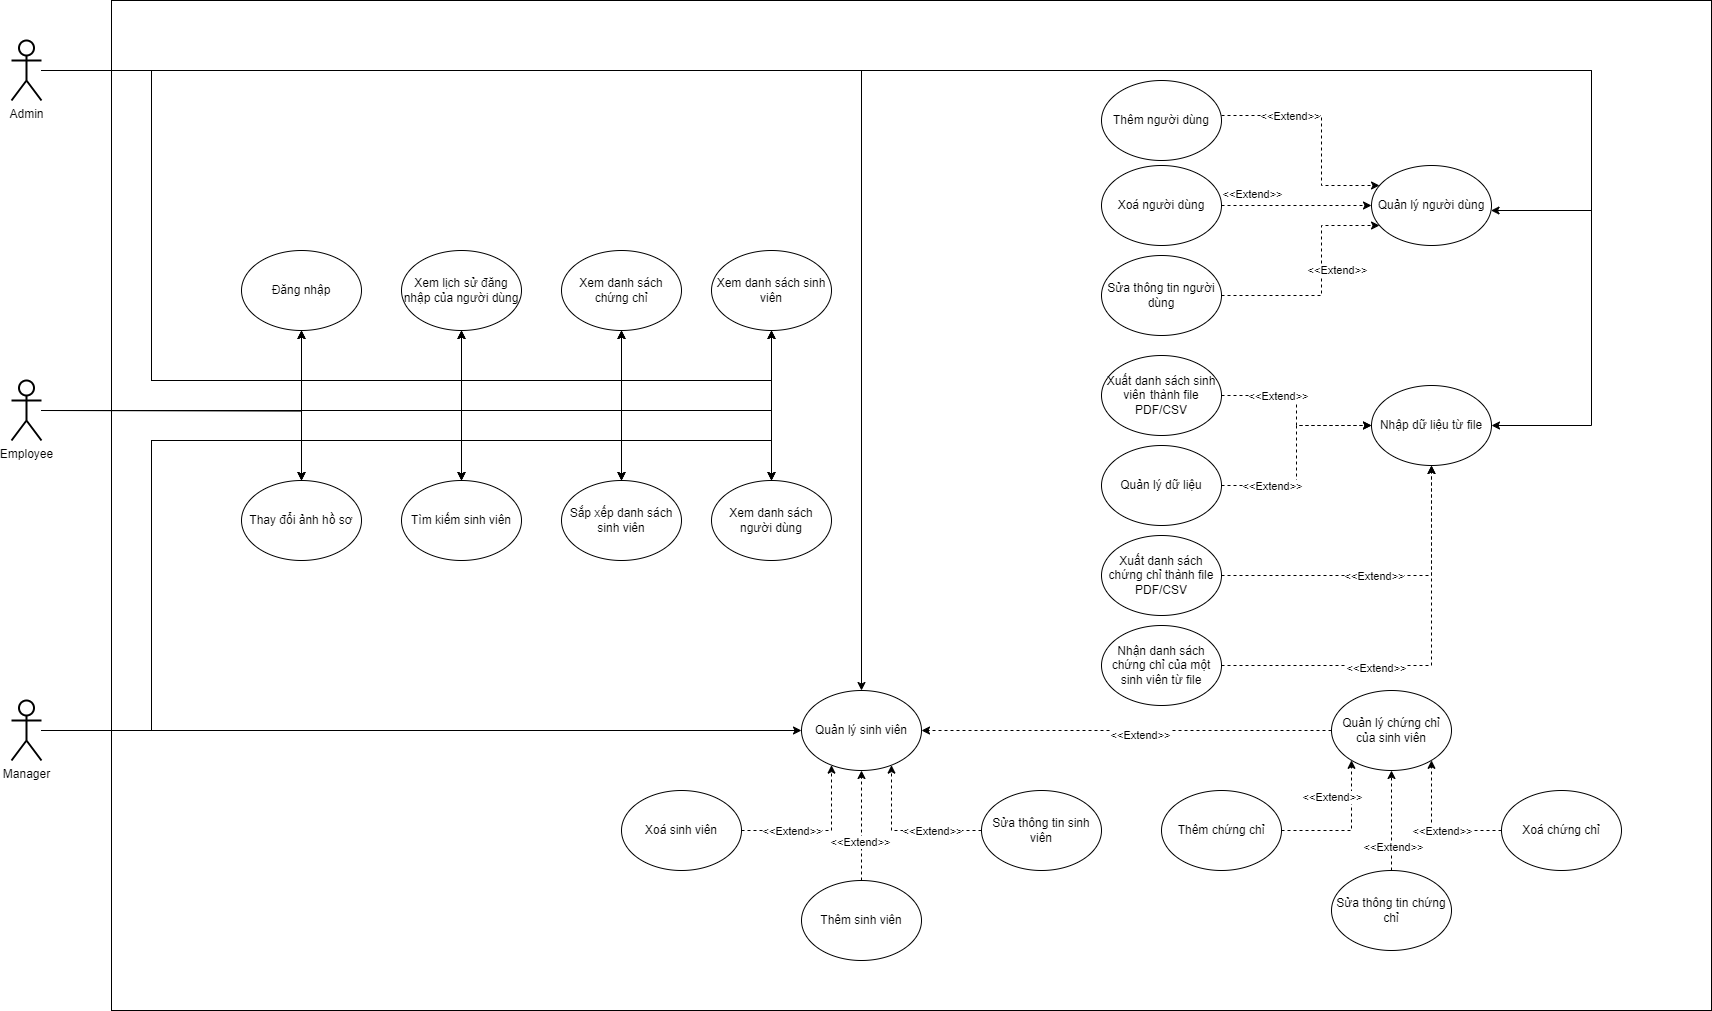

The diagram above was exported from draw.io. Its source (the exported page's mxGraphModel, read from the mxfile embedded in the PNG):
<mxGraphModel dx="2456" dy="1164" grid="1" gridSize="10" guides="1" tooltips="1" connect="1" arrows="1" fold="1" page="1" pageScale="1" pageWidth="850" pageHeight="1100" math="0" shadow="0">
  <root>
    <mxCell id="0" />
    <mxCell id="1" parent="0" />
    <mxCell id="2" value="" style="rounded=0;whiteSpace=wrap;html=1;fillColor=none;" vertex="1" parent="1">
      <mxGeometry x="210" y="60" width="1600" height="1010" as="geometry" />
    </mxCell>
    <mxCell id="3" style="edgeStyle=orthogonalEdgeStyle;rounded=0;orthogonalLoop=1;jettySize=auto;html=1;" edge="1" source="12" target="34" parent="1">
      <mxGeometry relative="1" as="geometry">
        <Array as="points">
          <mxPoint x="250" y="790" />
          <mxPoint x="250" y="500" />
          <mxPoint x="400" y="500" />
        </Array>
      </mxGeometry>
    </mxCell>
    <mxCell id="4" style="edgeStyle=orthogonalEdgeStyle;rounded=0;orthogonalLoop=1;jettySize=auto;html=1;" edge="1" source="12" target="47" parent="1">
      <mxGeometry relative="1" as="geometry">
        <Array as="points">
          <mxPoint x="250" y="790" />
          <mxPoint x="250" y="500" />
          <mxPoint x="400" y="500" />
        </Array>
      </mxGeometry>
    </mxCell>
    <mxCell id="5" style="edgeStyle=orthogonalEdgeStyle;rounded=0;orthogonalLoop=1;jettySize=auto;html=1;" edge="1" source="12" target="50" parent="1">
      <mxGeometry relative="1" as="geometry">
        <Array as="points">
          <mxPoint x="250" y="790" />
          <mxPoint x="250" y="500" />
          <mxPoint x="560" y="500" />
        </Array>
      </mxGeometry>
    </mxCell>
    <mxCell id="6" style="edgeStyle=orthogonalEdgeStyle;rounded=0;orthogonalLoop=1;jettySize=auto;html=1;" edge="1" source="12" target="46" parent="1">
      <mxGeometry relative="1" as="geometry">
        <Array as="points">
          <mxPoint x="250" y="790" />
          <mxPoint x="250" y="500" />
          <mxPoint x="560" y="500" />
        </Array>
      </mxGeometry>
    </mxCell>
    <mxCell id="7" style="edgeStyle=orthogonalEdgeStyle;rounded=0;orthogonalLoop=1;jettySize=auto;html=1;" edge="1" source="12" target="49" parent="1">
      <mxGeometry relative="1" as="geometry">
        <Array as="points">
          <mxPoint x="250" y="790" />
          <mxPoint x="250" y="500" />
          <mxPoint x="720" y="500" />
        </Array>
      </mxGeometry>
    </mxCell>
    <mxCell id="8" style="edgeStyle=orthogonalEdgeStyle;rounded=0;orthogonalLoop=1;jettySize=auto;html=1;" edge="1" source="12" target="38" parent="1">
      <mxGeometry relative="1" as="geometry">
        <Array as="points">
          <mxPoint x="250" y="790" />
          <mxPoint x="250" y="500" />
          <mxPoint x="870" y="500" />
        </Array>
      </mxGeometry>
    </mxCell>
    <mxCell id="9" style="edgeStyle=orthogonalEdgeStyle;rounded=0;orthogonalLoop=1;jettySize=auto;html=1;" edge="1" source="12" target="71" parent="1">
      <mxGeometry relative="1" as="geometry">
        <Array as="points">
          <mxPoint x="250" y="790" />
          <mxPoint x="250" y="500" />
          <mxPoint x="720" y="500" />
        </Array>
      </mxGeometry>
    </mxCell>
    <mxCell id="10" style="edgeStyle=orthogonalEdgeStyle;rounded=0;orthogonalLoop=1;jettySize=auto;html=1;" edge="1" source="12" target="48" parent="1">
      <mxGeometry relative="1" as="geometry">
        <Array as="points">
          <mxPoint x="250" y="790" />
          <mxPoint x="250" y="500" />
          <mxPoint x="870" y="500" />
        </Array>
      </mxGeometry>
    </mxCell>
    <mxCell id="11" style="edgeStyle=orthogonalEdgeStyle;rounded=0;orthogonalLoop=1;jettySize=auto;html=1;" edge="1" source="12" target="51" parent="1">
      <mxGeometry relative="1" as="geometry" />
    </mxCell>
    <mxCell id="12" value="Manager" style="shape=umlActor;verticalLabelPosition=bottom;verticalAlign=top;html=1;outlineConnect=0;strokeWidth=2;" vertex="1" parent="1">
      <mxGeometry x="110" y="760" width="30" height="60" as="geometry" />
    </mxCell>
    <mxCell id="13" style="edgeStyle=orthogonalEdgeStyle;rounded=0;orthogonalLoop=1;jettySize=auto;html=1;" edge="1" source="24" target="58" parent="1">
      <mxGeometry relative="1" as="geometry">
        <Array as="points">
          <mxPoint x="1690" y="130" />
          <mxPoint x="1690" y="270" />
        </Array>
      </mxGeometry>
    </mxCell>
    <mxCell id="14" style="edgeStyle=orthogonalEdgeStyle;rounded=0;orthogonalLoop=1;jettySize=auto;html=1;" edge="1" source="24" target="34" parent="1">
      <mxGeometry relative="1" as="geometry">
        <Array as="points">
          <mxPoint x="250" y="130" />
          <mxPoint x="250" y="440" />
          <mxPoint x="400" y="440" />
        </Array>
      </mxGeometry>
    </mxCell>
    <mxCell id="15" style="edgeStyle=orthogonalEdgeStyle;rounded=0;orthogonalLoop=1;jettySize=auto;html=1;" edge="1" source="24" target="46" parent="1">
      <mxGeometry relative="1" as="geometry">
        <Array as="points">
          <mxPoint x="250" y="130" />
          <mxPoint x="250" y="440" />
          <mxPoint x="560" y="440" />
        </Array>
      </mxGeometry>
    </mxCell>
    <mxCell id="16" style="edgeStyle=orthogonalEdgeStyle;rounded=0;orthogonalLoop=1;jettySize=auto;html=1;" edge="1" source="24" target="71" parent="1">
      <mxGeometry relative="1" as="geometry">
        <Array as="points">
          <mxPoint x="250" y="130" />
          <mxPoint x="250" y="440" />
          <mxPoint x="720" y="440" />
        </Array>
      </mxGeometry>
    </mxCell>
    <mxCell id="17" style="edgeStyle=orthogonalEdgeStyle;rounded=0;orthogonalLoop=1;jettySize=auto;html=1;" edge="1" source="24" target="48" parent="1">
      <mxGeometry relative="1" as="geometry">
        <Array as="points">
          <mxPoint x="250" y="130" />
          <mxPoint x="250" y="440" />
          <mxPoint x="870" y="440" />
        </Array>
      </mxGeometry>
    </mxCell>
    <mxCell id="18" style="edgeStyle=orthogonalEdgeStyle;rounded=0;orthogonalLoop=1;jettySize=auto;html=1;" edge="1" source="24" target="47" parent="1">
      <mxGeometry relative="1" as="geometry">
        <Array as="points">
          <mxPoint x="250" y="130" />
          <mxPoint x="250" y="440" />
          <mxPoint x="400" y="440" />
        </Array>
      </mxGeometry>
    </mxCell>
    <mxCell id="19" style="edgeStyle=orthogonalEdgeStyle;rounded=0;orthogonalLoop=1;jettySize=auto;html=1;" edge="1" source="24" target="50" parent="1">
      <mxGeometry relative="1" as="geometry">
        <Array as="points">
          <mxPoint x="250" y="130" />
          <mxPoint x="250" y="440" />
          <mxPoint x="560" y="440" />
        </Array>
      </mxGeometry>
    </mxCell>
    <mxCell id="20" style="edgeStyle=orthogonalEdgeStyle;rounded=0;orthogonalLoop=1;jettySize=auto;html=1;" edge="1" source="24" target="49" parent="1">
      <mxGeometry relative="1" as="geometry">
        <Array as="points">
          <mxPoint x="250" y="130" />
          <mxPoint x="250" y="440" />
          <mxPoint x="720" y="440" />
        </Array>
      </mxGeometry>
    </mxCell>
    <mxCell id="21" style="edgeStyle=orthogonalEdgeStyle;rounded=0;orthogonalLoop=1;jettySize=auto;html=1;" edge="1" source="24" target="38" parent="1">
      <mxGeometry relative="1" as="geometry">
        <Array as="points">
          <mxPoint x="250" y="130" />
          <mxPoint x="250" y="440" />
          <mxPoint x="870" y="440" />
        </Array>
      </mxGeometry>
    </mxCell>
    <mxCell id="22" style="edgeStyle=orthogonalEdgeStyle;rounded=0;orthogonalLoop=1;jettySize=auto;html=1;" edge="1" source="24" target="51" parent="1">
      <mxGeometry relative="1" as="geometry" />
    </mxCell>
    <mxCell id="23" style="edgeStyle=orthogonalEdgeStyle;rounded=0;orthogonalLoop=1;jettySize=auto;html=1;" edge="1" source="24" target="77" parent="1">
      <mxGeometry relative="1" as="geometry">
        <Array as="points">
          <mxPoint x="1690" y="130" />
          <mxPoint x="1690" y="485" />
        </Array>
      </mxGeometry>
    </mxCell>
    <mxCell id="24" value="Admin" style="shape=umlActor;verticalLabelPosition=bottom;verticalAlign=top;html=1;outlineConnect=0;strokeWidth=2;" vertex="1" parent="1">
      <mxGeometry x="110" y="100" width="30" height="60" as="geometry" />
    </mxCell>
    <mxCell id="25" style="edgeStyle=orthogonalEdgeStyle;rounded=0;orthogonalLoop=1;jettySize=auto;html=1;" edge="1" source="32" target="46" parent="1">
      <mxGeometry relative="1" as="geometry" />
    </mxCell>
    <mxCell id="26" style="edgeStyle=orthogonalEdgeStyle;rounded=0;orthogonalLoop=1;jettySize=auto;html=1;" edge="1" source="32" target="71" parent="1">
      <mxGeometry relative="1" as="geometry" />
    </mxCell>
    <mxCell id="27" style="edgeStyle=orthogonalEdgeStyle;rounded=0;orthogonalLoop=1;jettySize=auto;html=1;" edge="1" source="32" target="48" parent="1">
      <mxGeometry relative="1" as="geometry" />
    </mxCell>
    <mxCell id="28" style="edgeStyle=orthogonalEdgeStyle;rounded=0;orthogonalLoop=1;jettySize=auto;html=1;" edge="1" source="32" target="47" parent="1">
      <mxGeometry relative="1" as="geometry" />
    </mxCell>
    <mxCell id="29" style="edgeStyle=orthogonalEdgeStyle;rounded=0;orthogonalLoop=1;jettySize=auto;html=1;" edge="1" source="32" target="50" parent="1">
      <mxGeometry relative="1" as="geometry" />
    </mxCell>
    <mxCell id="30" style="edgeStyle=orthogonalEdgeStyle;rounded=0;orthogonalLoop=1;jettySize=auto;html=1;" edge="1" source="32" target="49" parent="1">
      <mxGeometry relative="1" as="geometry" />
    </mxCell>
    <mxCell id="31" style="edgeStyle=orthogonalEdgeStyle;rounded=0;orthogonalLoop=1;jettySize=auto;html=1;" edge="1" source="32" target="38" parent="1">
      <mxGeometry relative="1" as="geometry" />
    </mxCell>
    <mxCell id="32" value="Employee" style="shape=umlActor;verticalLabelPosition=bottom;verticalAlign=top;html=1;outlineConnect=0;strokeWidth=2;" vertex="1" parent="1">
      <mxGeometry x="110" y="440" width="30" height="60" as="geometry" />
    </mxCell>
    <mxCell id="33" style="edgeStyle=orthogonalEdgeStyle;rounded=0;orthogonalLoop=1;jettySize=auto;html=1;" edge="1" target="34" parent="1">
      <mxGeometry relative="1" as="geometry">
        <mxPoint x="140" y="470" as="sourcePoint" />
        <mxPoint x="400" y="360" as="targetPoint" />
      </mxGeometry>
    </mxCell>
    <mxCell id="34" value="Đăng nhập" style="ellipse;whiteSpace=wrap;html=1;" vertex="1" parent="1">
      <mxGeometry x="340" y="310" width="120" height="80" as="geometry" />
    </mxCell>
    <mxCell id="35" value="Thêm sinh viên" style="ellipse;whiteSpace=wrap;html=1;" vertex="1" parent="1">
      <mxGeometry x="900" y="940" width="120" height="80" as="geometry" />
    </mxCell>
    <mxCell id="36" value="Sửa thông tin sinh viên" style="ellipse;whiteSpace=wrap;html=1;" vertex="1" parent="1">
      <mxGeometry x="1080" y="850" width="120" height="80" as="geometry" />
    </mxCell>
    <mxCell id="37" value="Xoá sinh viên" style="ellipse;whiteSpace=wrap;html=1;" vertex="1" parent="1">
      <mxGeometry x="720" y="850" width="120" height="80" as="geometry" />
    </mxCell>
    <mxCell id="38" value="Xem danh sách người dùng" style="ellipse;whiteSpace=wrap;html=1;" vertex="1" parent="1">
      <mxGeometry x="810" y="540" width="120" height="80" as="geometry" />
    </mxCell>
    <mxCell id="39" value="Thêm người dùng" style="ellipse;whiteSpace=wrap;html=1;" vertex="1" parent="1">
      <mxGeometry x="1200" y="140" width="120" height="80" as="geometry" />
    </mxCell>
    <mxCell id="40" style="edgeStyle=orthogonalEdgeStyle;rounded=0;orthogonalLoop=1;jettySize=auto;html=1;dashed=1;" edge="1" source="42" target="58" parent="1">
      <mxGeometry relative="1" as="geometry">
        <Array as="points">
          <mxPoint x="1420" y="355" />
          <mxPoint x="1420" y="285" />
        </Array>
      </mxGeometry>
    </mxCell>
    <mxCell id="41" value="&amp;lt;&amp;lt;Extend&amp;gt;&amp;gt;" style="edgeLabel;html=1;align=center;verticalAlign=middle;resizable=0;points=[];" vertex="1" connectable="0" parent="40">
      <mxGeometry x="0.1108" relative="1" as="geometry">
        <mxPoint x="15" as="offset" />
      </mxGeometry>
    </mxCell>
    <mxCell id="42" value="Sửa thông tin người dùng" style="ellipse;whiteSpace=wrap;html=1;" vertex="1" parent="1">
      <mxGeometry x="1200" y="315" width="120" height="80" as="geometry" />
    </mxCell>
    <mxCell id="43" style="edgeStyle=orthogonalEdgeStyle;rounded=0;orthogonalLoop=1;jettySize=auto;html=1;dashed=1;" edge="1" source="45" target="58" parent="1">
      <mxGeometry relative="1" as="geometry" />
    </mxCell>
    <mxCell id="44" value="&amp;lt;&amp;lt;Extend&amp;gt;&amp;gt;" style="edgeLabel;html=1;align=center;verticalAlign=middle;resizable=0;points=[];" vertex="1" connectable="0" parent="43">
      <mxGeometry x="-0.6072" relative="1" as="geometry">
        <mxPoint y="-12" as="offset" />
      </mxGeometry>
    </mxCell>
    <mxCell id="45" value="Xoá người dùng" style="ellipse;whiteSpace=wrap;html=1;" vertex="1" parent="1">
      <mxGeometry x="1200" y="225" width="120" height="80" as="geometry" />
    </mxCell>
    <mxCell id="46" value="Xem lịch sử đăng nhập của người dùng" style="ellipse;whiteSpace=wrap;html=1;" vertex="1" parent="1">
      <mxGeometry x="500" y="310" width="120" height="80" as="geometry" />
    </mxCell>
    <mxCell id="47" value="Thay đổi ảnh hồ sơ" style="ellipse;whiteSpace=wrap;html=1;" vertex="1" parent="1">
      <mxGeometry x="340" y="540" width="120" height="80" as="geometry" />
    </mxCell>
    <mxCell id="48" value="Xem danh sách sinh viên" style="ellipse;whiteSpace=wrap;html=1;" vertex="1" parent="1">
      <mxGeometry x="810" y="310" width="120" height="80" as="geometry" />
    </mxCell>
    <mxCell id="49" value="Sắp xếp danh sách sinh viên" style="ellipse;whiteSpace=wrap;html=1;" vertex="1" parent="1">
      <mxGeometry x="660" y="540" width="120" height="80" as="geometry" />
    </mxCell>
    <mxCell id="50" value="Tìm kiếm sinh viên" style="ellipse;whiteSpace=wrap;html=1;" vertex="1" parent="1">
      <mxGeometry x="500" y="540" width="120" height="80" as="geometry" />
    </mxCell>
    <mxCell id="51" value="Quản lý sinh viên" style="ellipse;whiteSpace=wrap;html=1;" vertex="1" parent="1">
      <mxGeometry x="900" y="750" width="120" height="80" as="geometry" />
    </mxCell>
    <mxCell id="52" style="edgeStyle=orthogonalEdgeStyle;rounded=0;orthogonalLoop=1;jettySize=auto;html=1;dashed=1;" edge="1" source="35" target="51" parent="1">
      <mxGeometry relative="1" as="geometry">
        <mxPoint x="780" y="639.6399999999999" as="sourcePoint" />
        <mxPoint x="1010" y="1000" as="targetPoint" />
        <Array as="points" />
      </mxGeometry>
    </mxCell>
    <mxCell id="53" value="&amp;lt;&amp;lt;Extend&amp;gt;&amp;gt;" style="edgeLabel;html=1;align=center;verticalAlign=middle;resizable=0;points=[];" connectable="0" vertex="1" parent="52">
      <mxGeometry x="-0.3" y="2" relative="1" as="geometry">
        <mxPoint y="-1" as="offset" />
      </mxGeometry>
    </mxCell>
    <mxCell id="54" value="" style="endArrow=classic;html=1;rounded=0;dashed=1;edgeStyle=orthogonalEdgeStyle;" edge="1" source="37" target="51" parent="1">
      <mxGeometry relative="1" as="geometry">
        <mxPoint x="810" y="838.8199999999999" as="sourcePoint" />
        <mxPoint x="910" y="838.8199999999999" as="targetPoint" />
        <Array as="points">
          <mxPoint x="930" y="890" />
        </Array>
      </mxGeometry>
    </mxCell>
    <mxCell id="55" value="&amp;lt;&amp;lt;Extend&amp;gt;&amp;gt;" style="edgeLabel;resizable=0;html=1;align=center;verticalAlign=middle;" connectable="0" vertex="1" parent="54">
      <mxGeometry relative="1" as="geometry">
        <mxPoint x="-28" as="offset" />
      </mxGeometry>
    </mxCell>
    <mxCell id="56" value="" style="endArrow=classic;html=1;rounded=0;dashed=1;edgeStyle=orthogonalEdgeStyle;" edge="1" source="36" target="51" parent="1">
      <mxGeometry relative="1" as="geometry">
        <mxPoint x="782" y="808" as="sourcePoint" />
        <mxPoint x="938" y="912" as="targetPoint" />
        <Array as="points">
          <mxPoint x="990" y="890" />
        </Array>
      </mxGeometry>
    </mxCell>
    <mxCell id="57" value="&amp;lt;&amp;lt;Extend&amp;gt;&amp;gt;" style="edgeLabel;resizable=0;html=1;align=center;verticalAlign=middle;" connectable="0" vertex="1" parent="56">
      <mxGeometry relative="1" as="geometry">
        <mxPoint x="28" as="offset" />
      </mxGeometry>
    </mxCell>
    <mxCell id="58" value="Quản lý người dùng" style="ellipse;whiteSpace=wrap;html=1;" vertex="1" parent="1">
      <mxGeometry x="1470" y="225" width="120" height="80" as="geometry" />
    </mxCell>
    <mxCell id="59" style="edgeStyle=orthogonalEdgeStyle;rounded=0;orthogonalLoop=1;jettySize=auto;html=1;dashed=1;" edge="1" source="61" target="51" parent="1">
      <mxGeometry relative="1" as="geometry" />
    </mxCell>
    <mxCell id="60" value="&amp;lt;&amp;lt;Extend&amp;gt;&amp;gt;" style="edgeLabel;html=1;align=center;verticalAlign=middle;resizable=0;points=[];" vertex="1" connectable="0" parent="59">
      <mxGeometry x="-0.0673" y="4" relative="1" as="geometry">
        <mxPoint as="offset" />
      </mxGeometry>
    </mxCell>
    <mxCell id="61" value="Quản lý chứng chỉ của sinh viên" style="ellipse;whiteSpace=wrap;html=1;" vertex="1" parent="1">
      <mxGeometry x="1430" y="750" width="120" height="80" as="geometry" />
    </mxCell>
    <mxCell id="62" style="edgeStyle=orthogonalEdgeStyle;rounded=0;orthogonalLoop=1;jettySize=auto;html=1;dashed=1;" edge="1" source="64" target="61" parent="1">
      <mxGeometry relative="1" as="geometry">
        <Array as="points">
          <mxPoint x="1450" y="890" />
        </Array>
      </mxGeometry>
    </mxCell>
    <mxCell id="63" value="&amp;lt;&amp;lt;Extend&amp;gt;&amp;gt;" style="edgeLabel;html=1;align=center;verticalAlign=middle;resizable=0;points=[];" vertex="1" connectable="0" parent="62">
      <mxGeometry x="-0.2421" y="-4" relative="1" as="geometry">
        <mxPoint x="-4" y="-38" as="offset" />
      </mxGeometry>
    </mxCell>
    <mxCell id="64" value="Thêm chứng chỉ" style="ellipse;whiteSpace=wrap;html=1;" vertex="1" parent="1">
      <mxGeometry x="1260" y="850" width="120" height="80" as="geometry" />
    </mxCell>
    <mxCell id="65" style="edgeStyle=orthogonalEdgeStyle;rounded=0;orthogonalLoop=1;jettySize=auto;html=1;dashed=1;" edge="1" source="67" target="61" parent="1">
      <mxGeometry relative="1" as="geometry" />
    </mxCell>
    <mxCell id="66" value="&amp;lt;&amp;lt;Extend&amp;gt;&amp;gt;" style="edgeLabel;html=1;align=center;verticalAlign=middle;resizable=0;points=[];" vertex="1" connectable="0" parent="65">
      <mxGeometry x="-0.5311" y="-1" relative="1" as="geometry">
        <mxPoint as="offset" />
      </mxGeometry>
    </mxCell>
    <mxCell id="67" value="Sửa thông tin chứng chỉ" style="ellipse;whiteSpace=wrap;html=1;" vertex="1" parent="1">
      <mxGeometry x="1430" y="930" width="120" height="80" as="geometry" />
    </mxCell>
    <mxCell id="68" style="edgeStyle=orthogonalEdgeStyle;rounded=0;orthogonalLoop=1;jettySize=auto;html=1;dashed=1;" edge="1" source="70" target="61" parent="1">
      <mxGeometry relative="1" as="geometry">
        <Array as="points">
          <mxPoint x="1530" y="890" />
        </Array>
      </mxGeometry>
    </mxCell>
    <mxCell id="69" value="&amp;lt;&amp;lt;Extend&amp;gt;&amp;gt;" style="edgeLabel;html=1;align=center;verticalAlign=middle;resizable=0;points=[];" vertex="1" connectable="0" parent="68">
      <mxGeometry x="-0.1459" relative="1" as="geometry">
        <mxPoint as="offset" />
      </mxGeometry>
    </mxCell>
    <mxCell id="70" value="Xoá chứng chỉ" style="ellipse;whiteSpace=wrap;html=1;" vertex="1" parent="1">
      <mxGeometry x="1600" y="850" width="120" height="80" as="geometry" />
    </mxCell>
    <mxCell id="71" value="Xem danh sách chứng chỉ" style="ellipse;whiteSpace=wrap;html=1;" vertex="1" parent="1">
      <mxGeometry x="660" y="310" width="120" height="80" as="geometry" />
    </mxCell>
    <mxCell id="72" style="edgeStyle=orthogonalEdgeStyle;rounded=0;orthogonalLoop=1;jettySize=auto;html=1;dashed=1;" edge="1" target="58" parent="1">
      <mxGeometry relative="1" as="geometry">
        <mxPoint x="1320" y="175" as="sourcePoint" />
        <mxPoint x="1510" y="155" as="targetPoint" />
        <Array as="points">
          <mxPoint x="1420" y="175" />
          <mxPoint x="1420" y="245" />
        </Array>
      </mxGeometry>
    </mxCell>
    <mxCell id="73" value="&amp;lt;&amp;lt;Extend&amp;gt;&amp;gt;" style="edgeLabel;html=1;align=center;verticalAlign=middle;resizable=0;points=[];" vertex="1" connectable="0" parent="72">
      <mxGeometry x="-0.6072" relative="1" as="geometry">
        <mxPoint x="24" as="offset" />
      </mxGeometry>
    </mxCell>
    <mxCell id="74" style="edgeStyle=orthogonalEdgeStyle;rounded=0;orthogonalLoop=1;jettySize=auto;html=1;dashed=1;" edge="1" source="76" target="77" parent="1">
      <mxGeometry relative="1" as="geometry" />
    </mxCell>
    <mxCell id="75" value="&amp;lt;&amp;lt;Extend&amp;gt;&amp;gt;" style="edgeLabel;html=1;align=center;verticalAlign=middle;resizable=0;points=[];" vertex="1" connectable="0" parent="74">
      <mxGeometry x="-0.5143" relative="1" as="geometry">
        <mxPoint as="offset" />
      </mxGeometry>
    </mxCell>
    <mxCell id="76" value="Quản lý dữ liệu" style="ellipse;whiteSpace=wrap;html=1;" vertex="1" parent="1">
      <mxGeometry x="1200" y="505" width="120" height="80" as="geometry" />
    </mxCell>
    <mxCell id="77" value="Nhập dữ liệu từ file" style="ellipse;whiteSpace=wrap;html=1;" vertex="1" parent="1">
      <mxGeometry x="1470" y="445" width="120" height="80" as="geometry" />
    </mxCell>
    <mxCell id="78" style="edgeStyle=orthogonalEdgeStyle;rounded=0;orthogonalLoop=1;jettySize=auto;html=1;dashed=1;" edge="1" source="80" target="77" parent="1">
      <mxGeometry relative="1" as="geometry" />
    </mxCell>
    <mxCell id="79" value="&amp;lt;&amp;lt;Extend&amp;gt;&amp;gt;" style="edgeLabel;html=1;align=center;verticalAlign=middle;resizable=0;points=[];" vertex="1" connectable="0" parent="78">
      <mxGeometry x="-0.2533" y="-2" relative="1" as="geometry">
        <mxPoint as="offset" />
      </mxGeometry>
    </mxCell>
    <mxCell id="80" value="Nhận danh sách chứng chỉ của một sinh viên từ file" style="ellipse;whiteSpace=wrap;html=1;" vertex="1" parent="1">
      <mxGeometry x="1200" y="685" width="120" height="80" as="geometry" />
    </mxCell>
    <mxCell id="81" style="edgeStyle=orthogonalEdgeStyle;rounded=0;orthogonalLoop=1;jettySize=auto;html=1;dashed=1;" edge="1" source="83" target="77" parent="1">
      <mxGeometry relative="1" as="geometry" />
    </mxCell>
    <mxCell id="82" value="&amp;lt;&amp;lt;Extend&amp;gt;&amp;gt;" style="edgeLabel;html=1;align=center;verticalAlign=middle;resizable=0;points=[];" vertex="1" connectable="0" parent="81">
      <mxGeometry x="-0.0533" relative="1" as="geometry">
        <mxPoint as="offset" />
      </mxGeometry>
    </mxCell>
    <mxCell id="83" value="Xuất danh sách chứng chỉ thành file PDF/CSV" style="ellipse;whiteSpace=wrap;html=1;" vertex="1" parent="1">
      <mxGeometry x="1200" y="595" width="120" height="80" as="geometry" />
    </mxCell>
    <mxCell id="84" style="edgeStyle=orthogonalEdgeStyle;rounded=0;orthogonalLoop=1;jettySize=auto;html=1;dashed=1;" edge="1" source="86" target="77" parent="1">
      <mxGeometry relative="1" as="geometry" />
    </mxCell>
    <mxCell id="85" value="&amp;lt;&amp;lt;Extend&amp;gt;&amp;gt;" style="edgeLabel;html=1;align=center;verticalAlign=middle;resizable=0;points=[];" vertex="1" connectable="0" parent="84">
      <mxGeometry x="-0.3833" relative="1" as="geometry">
        <mxPoint as="offset" />
      </mxGeometry>
    </mxCell>
    <mxCell id="86" value="Xuất danh sách sinh viên&lt;span style=&quot;white-space: pre;&quot;&gt;&#09;&lt;/span&gt;thành file PDF/CSV" style="ellipse;whiteSpace=wrap;html=1;" vertex="1" parent="1">
      <mxGeometry x="1200" y="415" width="120" height="80" as="geometry" />
    </mxCell>
  </root>
</mxGraphModel>